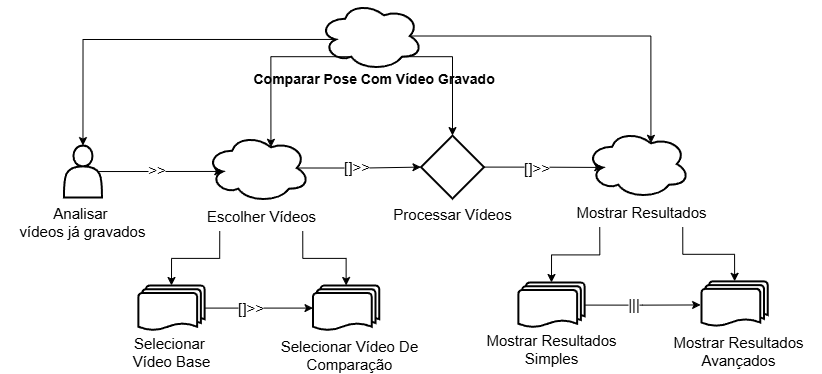

The diagram above was exported from draw.io. Its source (the exported page's mxGraphModel, read from the mxfile embedded in the PNG):
<mxGraphModel dx="2158" dy="494" grid="0" gridSize="10" guides="1" tooltips="1" connect="1" arrows="1" fold="1" page="0" pageScale="1" pageWidth="827" pageHeight="1169" math="0" shadow="0">
  <root>
    <mxCell id="0" />
    <mxCell id="1" parent="0" />
    <mxCell id="XDs6qOpa_2APzOStyn8Z-66" value="" style="group" vertex="1" connectable="0" parent="1">
      <mxGeometry x="-468" y="600" width="231" height="75.45999999999992" as="geometry" />
    </mxCell>
    <mxCell id="XDs6qOpa_2APzOStyn8Z-60" value="" style="strokeWidth=2;html=1;shape=mxgraph.flowchart.multi-document;whiteSpace=wrap;" vertex="1" parent="XDs6qOpa_2APzOStyn8Z-66">
      <mxGeometry x="49.860000000000014" width="66.27" height="45.18" as="geometry" />
    </mxCell>
    <mxCell id="XDs6qOpa_2APzOStyn8Z-62" value="&lt;span style=&quot;font-size: 15px;&quot;&gt;Selecionar&amp;nbsp;&lt;/span&gt;&lt;div&gt;&lt;span style=&quot;font-size: 15px;&quot;&gt;Vídeo Base&lt;/span&gt;&lt;/div&gt;" style="text;whiteSpace=wrap;html=1;labelBackgroundColor=none;align=center;" vertex="1" parent="XDs6qOpa_2APzOStyn8Z-66">
      <mxGeometry y="42" width="166" height="30.28" as="geometry" />
    </mxCell>
    <mxCell id="XDs6qOpa_2APzOStyn8Z-65" value="" style="group" vertex="1" connectable="0" parent="XDs6qOpa_2APzOStyn8Z-66">
      <mxGeometry x="178" width="166" height="75.45999999999992" as="geometry" />
    </mxCell>
    <mxCell id="XDs6qOpa_2APzOStyn8Z-63" value="" style="strokeWidth=2;html=1;shape=mxgraph.flowchart.multi-document;whiteSpace=wrap;" vertex="1" parent="XDs6qOpa_2APzOStyn8Z-65">
      <mxGeometry x="46.5" width="66.27" height="45.18" as="geometry" />
    </mxCell>
    <mxCell id="XDs6qOpa_2APzOStyn8Z-64" value="&lt;span style=&quot;font-size: 15px;&quot;&gt;Selecionar Vídeo De Comparação&lt;/span&gt;" style="text;whiteSpace=wrap;html=1;labelBackgroundColor=none;align=center;" vertex="1" parent="XDs6qOpa_2APzOStyn8Z-65">
      <mxGeometry y="45.17999999999995" width="166" height="30.28" as="geometry" />
    </mxCell>
    <mxCell id="XDs6qOpa_2APzOStyn8Z-104" style="edgeStyle=orthogonalEdgeStyle;rounded=0;orthogonalLoop=1;jettySize=auto;html=1;exitX=1;exitY=0.5;exitDx=0;exitDy=0;exitPerimeter=0;entryX=0;entryY=0.5;entryDx=0;entryDy=0;entryPerimeter=0;" edge="1" parent="XDs6qOpa_2APzOStyn8Z-66" source="XDs6qOpa_2APzOStyn8Z-60" target="XDs6qOpa_2APzOStyn8Z-63">
      <mxGeometry relative="1" as="geometry">
        <mxPoint x="217" y="16" as="targetPoint" />
      </mxGeometry>
    </mxCell>
    <mxCell id="XDs6qOpa_2APzOStyn8Z-116" value="&lt;font style=&quot;font-size: 15px;&quot;&gt;[]&amp;gt;&amp;gt;&lt;/font&gt;" style="edgeLabel;html=1;align=center;verticalAlign=middle;resizable=0;points=[];" vertex="1" connectable="0" parent="XDs6qOpa_2APzOStyn8Z-104">
      <mxGeometry x="-0.147" y="1" relative="1" as="geometry">
        <mxPoint as="offset" />
      </mxGeometry>
    </mxCell>
    <mxCell id="XDs6qOpa_2APzOStyn8Z-67" value="" style="group" vertex="1" connectable="0" parent="1">
      <mxGeometry x="-378.25" y="448" width="166" height="97.72999999999996" as="geometry" />
    </mxCell>
    <mxCell id="XDs6qOpa_2APzOStyn8Z-58" value="" style="ellipse;shape=cloud;whiteSpace=wrap;html=1;strokeWidth=2;" vertex="1" parent="XDs6qOpa_2APzOStyn8Z-67">
      <mxGeometry x="28" width="103.5" height="69" as="geometry" />
    </mxCell>
    <mxCell id="XDs6qOpa_2APzOStyn8Z-59" value="&lt;span style=&quot;font-size: 15px;&quot;&gt;Escolher Vídeos&lt;/span&gt;" style="text;whiteSpace=wrap;html=1;labelBackgroundColor=none;align=center;" vertex="1" parent="XDs6qOpa_2APzOStyn8Z-67">
      <mxGeometry y="67.44999999999999" width="166" height="30.28" as="geometry" />
    </mxCell>
    <mxCell id="XDs6qOpa_2APzOStyn8Z-68" value="" style="group" vertex="1" connectable="0" parent="1">
      <mxGeometry x="-556.53" y="460.09000000000003" width="166" height="82.18999999999994" as="geometry" />
    </mxCell>
    <mxCell id="XDs6qOpa_2APzOStyn8Z-55" value="" style="shape=actor;whiteSpace=wrap;html=1;strokeWidth=2;" vertex="1" parent="XDs6qOpa_2APzOStyn8Z-68">
      <mxGeometry x="63.95999999999998" width="38.07" height="51.91" as="geometry" />
    </mxCell>
    <mxCell id="XDs6qOpa_2APzOStyn8Z-56" value="&lt;span style=&quot;color: rgb(0, 0, 0); font-family: Helvetica; font-style: normal; font-variant-ligatures: normal; font-variant-caps: normal; font-weight: 400; letter-spacing: normal; orphans: 2; text-indent: 0px; text-transform: none; widows: 2; word-spacing: 0px; -webkit-text-stroke-width: 0px; white-space: normal; text-decoration-thickness: initial; text-decoration-style: initial; text-decoration-color: initial; float: none; display: inline !important;&quot;&gt;&lt;font style=&quot;font-size: 15px;&quot;&gt;Analisar&amp;nbsp;&lt;/font&gt;&lt;/span&gt;&lt;div style=&quot;&quot;&gt;&lt;span style=&quot;color: rgb(0, 0, 0); font-family: Helvetica; font-style: normal; font-variant-ligatures: normal; font-variant-caps: normal; font-weight: 400; letter-spacing: normal; orphans: 2; text-indent: 0px; text-transform: none; widows: 2; word-spacing: 0px; -webkit-text-stroke-width: 0px; white-space: normal; text-decoration-thickness: initial; text-decoration-style: initial; text-decoration-color: initial; float: none; display: inline !important;&quot;&gt;&lt;font style=&quot;font-size: 15px;&quot;&gt;vídeos já gravados&lt;/font&gt;&lt;/span&gt;&lt;/div&gt;" style="text;whiteSpace=wrap;html=1;labelBackgroundColor=none;align=center;" vertex="1" parent="XDs6qOpa_2APzOStyn8Z-68">
      <mxGeometry y="51.90999999999997" width="166" height="30.28" as="geometry" />
    </mxCell>
    <mxCell id="XDs6qOpa_2APzOStyn8Z-69" value="" style="group" vertex="1" connectable="0" parent="1">
      <mxGeometry x="-305" y="316" width="245" height="92.28" as="geometry" />
    </mxCell>
    <mxCell id="XDs6qOpa_2APzOStyn8Z-49" value="&lt;span style=&quot;color: rgb(0, 0, 0); font-family: Helvetica; font-style: normal; font-variant-ligatures: normal; font-variant-caps: normal; letter-spacing: normal; orphans: 2; text-align: center; text-indent: 0px; text-transform: none; widows: 2; word-spacing: 0px; -webkit-text-stroke-width: 0px; white-space: normal; text-decoration-thickness: initial; text-decoration-style: initial; text-decoration-color: initial; float: none; display: inline !important;&quot;&gt;&lt;font style=&quot;font-size: 14px;&quot;&gt;&lt;b&gt;Comparar Pose Com Vídeo Gravado&lt;/b&gt;&lt;/font&gt;&lt;/span&gt;" style="text;whiteSpace=wrap;html=1;labelBackgroundColor=none;" vertex="1" parent="XDs6qOpa_2APzOStyn8Z-69">
      <mxGeometry y="62" width="245" height="30.28" as="geometry" />
    </mxCell>
    <mxCell id="XDs6qOpa_2APzOStyn8Z-57" value="" style="ellipse;shape=cloud;whiteSpace=wrap;html=1;strokeWidth=2;" vertex="1" parent="XDs6qOpa_2APzOStyn8Z-69">
      <mxGeometry x="67.75" width="103.5" height="69" as="geometry" />
    </mxCell>
    <mxCell id="XDs6qOpa_2APzOStyn8Z-75" value="" style="group" vertex="1" connectable="0" parent="1">
      <mxGeometry x="-187" y="450.09" width="166" height="93.28000000000003" as="geometry" />
    </mxCell>
    <mxCell id="XDs6qOpa_2APzOStyn8Z-70" value="" style="rhombus;whiteSpace=wrap;html=1;strokeWidth=2;" vertex="1" parent="XDs6qOpa_2APzOStyn8Z-75">
      <mxGeometry x="51.5" width="63" height="63" as="geometry" />
    </mxCell>
    <mxCell id="XDs6qOpa_2APzOStyn8Z-72" value="&lt;span style=&quot;font-size: 15px;&quot;&gt;Processar Vídeos&lt;/span&gt;" style="text;whiteSpace=wrap;html=1;labelBackgroundColor=none;align=center;" vertex="1" parent="XDs6qOpa_2APzOStyn8Z-75">
      <mxGeometry y="63.00000000000006" width="166" height="30.28" as="geometry" />
    </mxCell>
    <mxCell id="XDs6qOpa_2APzOStyn8Z-81" style="edgeStyle=orthogonalEdgeStyle;rounded=0;orthogonalLoop=1;jettySize=auto;html=1;exitX=0.875;exitY=0.5;exitDx=0;exitDy=0;exitPerimeter=0;entryX=0;entryY=0.5;entryDx=0;entryDy=0;" edge="1" parent="1" source="XDs6qOpa_2APzOStyn8Z-58" target="XDs6qOpa_2APzOStyn8Z-70">
      <mxGeometry relative="1" as="geometry" />
    </mxCell>
    <mxCell id="XDs6qOpa_2APzOStyn8Z-117" value="&lt;font style=&quot;font-size: 15px;&quot;&gt;[]&amp;gt;&amp;gt;&lt;/font&gt;" style="edgeLabel;html=1;align=center;verticalAlign=middle;resizable=0;points=[];" vertex="1" connectable="0" parent="XDs6qOpa_2APzOStyn8Z-81">
      <mxGeometry x="-0.0514" y="2" relative="1" as="geometry">
        <mxPoint as="offset" />
      </mxGeometry>
    </mxCell>
    <mxCell id="XDs6qOpa_2APzOStyn8Z-84" style="edgeStyle=orthogonalEdgeStyle;rounded=0;orthogonalLoop=1;jettySize=auto;html=1;exitX=0.9;exitY=0.5;exitDx=0;exitDy=0;exitPerimeter=0;entryX=0.16;entryY=0.55;entryDx=0;entryDy=0;entryPerimeter=0;" edge="1" parent="1" source="XDs6qOpa_2APzOStyn8Z-55" target="XDs6qOpa_2APzOStyn8Z-58">
      <mxGeometry relative="1" as="geometry" />
    </mxCell>
    <mxCell id="XDs6qOpa_2APzOStyn8Z-115" value="&amp;gt;&amp;gt;" style="edgeLabel;html=1;align=center;verticalAlign=middle;resizable=0;points=[];fontSize=15;" vertex="1" connectable="0" parent="XDs6qOpa_2APzOStyn8Z-84">
      <mxGeometry x="-0.0748" y="2" relative="1" as="geometry">
        <mxPoint as="offset" />
      </mxGeometry>
    </mxCell>
    <mxCell id="XDs6qOpa_2APzOStyn8Z-87" style="edgeStyle=orthogonalEdgeStyle;rounded=0;orthogonalLoop=1;jettySize=auto;html=1;exitX=0.75;exitY=1;exitDx=0;exitDy=0;entryX=0.5;entryY=0;entryDx=0;entryDy=0;entryPerimeter=0;" edge="1" parent="1" source="XDs6qOpa_2APzOStyn8Z-59" target="XDs6qOpa_2APzOStyn8Z-63">
      <mxGeometry relative="1" as="geometry" />
    </mxCell>
    <mxCell id="XDs6qOpa_2APzOStyn8Z-88" style="edgeStyle=orthogonalEdgeStyle;rounded=0;orthogonalLoop=1;jettySize=auto;html=1;exitX=0.25;exitY=1;exitDx=0;exitDy=0;entryX=0.5;entryY=0;entryDx=0;entryDy=0;entryPerimeter=0;" edge="1" parent="1" source="XDs6qOpa_2APzOStyn8Z-59" target="XDs6qOpa_2APzOStyn8Z-60">
      <mxGeometry relative="1" as="geometry" />
    </mxCell>
    <mxCell id="XDs6qOpa_2APzOStyn8Z-89" value="" style="group" vertex="1" connectable="0" parent="1">
      <mxGeometry x="98.5" y="595.82" width="166" height="75.45999999999992" as="geometry" />
    </mxCell>
    <mxCell id="XDs6qOpa_2APzOStyn8Z-90" value="" style="strokeWidth=2;html=1;shape=mxgraph.flowchart.multi-document;whiteSpace=wrap;" vertex="1" parent="XDs6qOpa_2APzOStyn8Z-89">
      <mxGeometry x="46.5" width="66.27" height="45.18" as="geometry" />
    </mxCell>
    <mxCell id="XDs6qOpa_2APzOStyn8Z-91" value="&lt;span style=&quot;font-size: 15px;&quot;&gt;Mostrar Resultados Avançados&lt;/span&gt;" style="text;whiteSpace=wrap;html=1;labelBackgroundColor=none;align=center;" vertex="1" parent="XDs6qOpa_2APzOStyn8Z-89">
      <mxGeometry y="45.17999999999995" width="166" height="30.28" as="geometry" />
    </mxCell>
    <mxCell id="XDs6qOpa_2APzOStyn8Z-92" value="" style="group" vertex="1" connectable="0" parent="1">
      <mxGeometry x="-88" y="597" width="166" height="72.27999999999997" as="geometry" />
    </mxCell>
    <mxCell id="XDs6qOpa_2APzOStyn8Z-93" value="" style="strokeWidth=2;html=1;shape=mxgraph.flowchart.multi-document;whiteSpace=wrap;" vertex="1" parent="XDs6qOpa_2APzOStyn8Z-92">
      <mxGeometry x="49.860000000000014" width="66.27" height="45.18" as="geometry" />
    </mxCell>
    <mxCell id="XDs6qOpa_2APzOStyn8Z-94" value="&lt;span style=&quot;font-size: 15px;&quot;&gt;Mostrar Resultados Simples&lt;/span&gt;" style="text;whiteSpace=wrap;html=1;labelBackgroundColor=none;align=center;" vertex="1" parent="XDs6qOpa_2APzOStyn8Z-92">
      <mxGeometry y="42" width="166" height="30.28" as="geometry" />
    </mxCell>
    <mxCell id="XDs6qOpa_2APzOStyn8Z-105" style="edgeStyle=orthogonalEdgeStyle;rounded=0;orthogonalLoop=1;jettySize=auto;html=1;entryX=-0.008;entryY=0.586;entryDx=0;entryDy=0;entryPerimeter=0;exitX=1;exitY=0.5;exitDx=0;exitDy=0;exitPerimeter=0;" edge="1" parent="XDs6qOpa_2APzOStyn8Z-92" source="XDs6qOpa_2APzOStyn8Z-93">
      <mxGeometry relative="1" as="geometry">
        <mxPoint x="141" y="22" as="sourcePoint" />
        <mxPoint x="232.13" y="22.450000000000045" as="targetPoint" />
      </mxGeometry>
    </mxCell>
    <mxCell id="XDs6qOpa_2APzOStyn8Z-120" value="&lt;font style=&quot;font-size: 15px;&quot;&gt;|||&lt;/font&gt;" style="edgeLabel;html=1;align=center;verticalAlign=middle;resizable=0;points=[];" vertex="1" connectable="0" parent="XDs6qOpa_2APzOStyn8Z-105">
      <mxGeometry x="-0.1633" y="2" relative="1" as="geometry">
        <mxPoint as="offset" />
      </mxGeometry>
    </mxCell>
    <mxCell id="XDs6qOpa_2APzOStyn8Z-95" value="" style="group" vertex="1" connectable="0" parent="1">
      <mxGeometry x="1.75" y="444" width="166" height="97.72999999999996" as="geometry" />
    </mxCell>
    <mxCell id="XDs6qOpa_2APzOStyn8Z-96" value="" style="ellipse;shape=cloud;whiteSpace=wrap;html=1;strokeWidth=2;" vertex="1" parent="XDs6qOpa_2APzOStyn8Z-95">
      <mxGeometry x="28" width="103.5" height="69" as="geometry" />
    </mxCell>
    <mxCell id="XDs6qOpa_2APzOStyn8Z-97" value="&lt;span style=&quot;font-size: 15px;&quot;&gt;Mostrar Resultados&lt;/span&gt;" style="text;whiteSpace=wrap;html=1;labelBackgroundColor=none;align=center;" vertex="1" parent="XDs6qOpa_2APzOStyn8Z-95">
      <mxGeometry y="67.44999999999999" width="166" height="30.28" as="geometry" />
    </mxCell>
    <mxCell id="XDs6qOpa_2APzOStyn8Z-98" style="edgeStyle=orthogonalEdgeStyle;rounded=0;orthogonalLoop=1;jettySize=auto;html=1;exitX=0.75;exitY=1;exitDx=0;exitDy=0;entryX=0.5;entryY=0;entryDx=0;entryDy=0;entryPerimeter=0;" edge="1" parent="1" source="XDs6qOpa_2APzOStyn8Z-97" target="XDs6qOpa_2APzOStyn8Z-90">
      <mxGeometry relative="1" as="geometry" />
    </mxCell>
    <mxCell id="XDs6qOpa_2APzOStyn8Z-99" style="edgeStyle=orthogonalEdgeStyle;rounded=0;orthogonalLoop=1;jettySize=auto;html=1;exitX=0.25;exitY=1;exitDx=0;exitDy=0;entryX=0.5;entryY=0;entryDx=0;entryDy=0;entryPerimeter=0;" edge="1" parent="1" source="XDs6qOpa_2APzOStyn8Z-97" target="XDs6qOpa_2APzOStyn8Z-93">
      <mxGeometry relative="1" as="geometry" />
    </mxCell>
    <mxCell id="XDs6qOpa_2APzOStyn8Z-100" style="edgeStyle=orthogonalEdgeStyle;rounded=0;orthogonalLoop=1;jettySize=auto;html=1;exitX=1;exitY=0.5;exitDx=0;exitDy=0;entryX=0.16;entryY=0.55;entryDx=0;entryDy=0;entryPerimeter=0;" edge="1" parent="1" source="XDs6qOpa_2APzOStyn8Z-70" target="XDs6qOpa_2APzOStyn8Z-96">
      <mxGeometry relative="1" as="geometry" />
    </mxCell>
    <mxCell id="XDs6qOpa_2APzOStyn8Z-118" value="&lt;font style=&quot;font-size: 15px;&quot;&gt;[]&amp;gt;&amp;gt;&lt;/font&gt;" style="edgeLabel;html=1;align=center;verticalAlign=middle;resizable=0;points=[];" vertex="1" connectable="0" parent="XDs6qOpa_2APzOStyn8Z-100">
      <mxGeometry x="-0.1455" y="1" relative="1" as="geometry">
        <mxPoint as="offset" />
      </mxGeometry>
    </mxCell>
    <mxCell id="XDs6qOpa_2APzOStyn8Z-106" style="edgeStyle=orthogonalEdgeStyle;rounded=0;orthogonalLoop=1;jettySize=auto;html=1;exitX=0.31;exitY=0.8;exitDx=0;exitDy=0;exitPerimeter=0;entryX=0.625;entryY=0.2;entryDx=0;entryDy=0;entryPerimeter=0;" edge="1" parent="1" source="XDs6qOpa_2APzOStyn8Z-57" target="XDs6qOpa_2APzOStyn8Z-58">
      <mxGeometry relative="1" as="geometry" />
    </mxCell>
    <mxCell id="XDs6qOpa_2APzOStyn8Z-107" style="edgeStyle=orthogonalEdgeStyle;rounded=0;orthogonalLoop=1;jettySize=auto;html=1;exitX=0.8;exitY=0.8;exitDx=0;exitDy=0;exitPerimeter=0;entryX=0.5;entryY=0;entryDx=0;entryDy=0;" edge="1" parent="1" source="XDs6qOpa_2APzOStyn8Z-57" target="XDs6qOpa_2APzOStyn8Z-70">
      <mxGeometry relative="1" as="geometry">
        <Array as="points">
          <mxPoint x="-104" y="371" />
        </Array>
      </mxGeometry>
    </mxCell>
    <mxCell id="XDs6qOpa_2APzOStyn8Z-110" style="edgeStyle=orthogonalEdgeStyle;rounded=0;orthogonalLoop=1;jettySize=auto;html=1;exitX=0.16;exitY=0.55;exitDx=0;exitDy=0;exitPerimeter=0;entryX=0.5;entryY=0;entryDx=0;entryDy=0;" edge="1" parent="1" source="XDs6qOpa_2APzOStyn8Z-57" target="XDs6qOpa_2APzOStyn8Z-55">
      <mxGeometry relative="1" as="geometry" />
    </mxCell>
    <mxCell id="XDs6qOpa_2APzOStyn8Z-111" style="edgeStyle=orthogonalEdgeStyle;rounded=0;orthogonalLoop=1;jettySize=auto;html=1;exitX=0.875;exitY=0.5;exitDx=0;exitDy=0;exitPerimeter=0;entryX=0.625;entryY=0.2;entryDx=0;entryDy=0;entryPerimeter=0;" edge="1" parent="1" source="XDs6qOpa_2APzOStyn8Z-57" target="XDs6qOpa_2APzOStyn8Z-96">
      <mxGeometry relative="1" as="geometry" />
    </mxCell>
  </root>
</mxGraphModel>